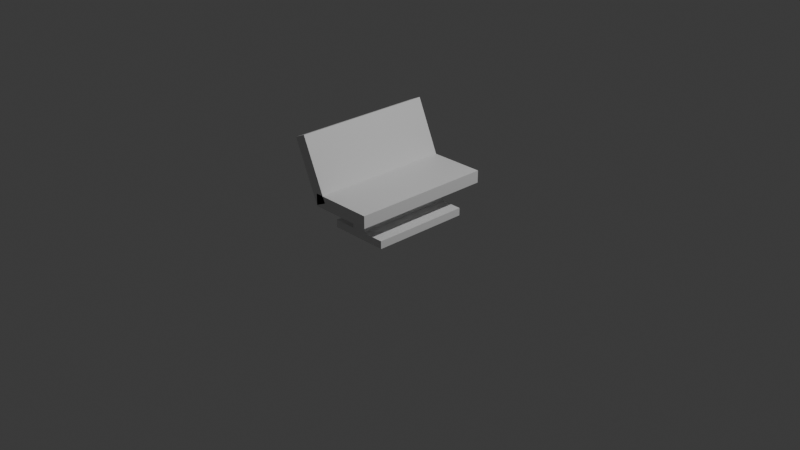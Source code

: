 # Source: bench.blend  (saved by Blender 4.5.88; exported with 4.5.12 LTS)
import bpy
from mathutils import Matrix  # noqa: F401  (used for matrix-valued properties, if any)

bpy.ops.wm.read_factory_settings(use_empty=True)
scene = bpy.context.scene
scene.name = 'Scene'

# ---- collections
col_collection = bpy.data.collections.new('Collection'); scene.collection.children.link(col_collection)

# ---- materials (node trees are filled in below, after node groups)
mat_material = bpy.data.materials.new('Material')
mat_material.alpha_threshold = 0.0
mat_material.roughness = 0.5
mat_material.line_color = (0.0, 0.0, 0.0, 1.0)
mat_material_002 = bpy.data.materials.new('Material.002')
mat_material_002.alpha_threshold = 0.0
mat_material_002.roughness = 0.5
mat_material_002.line_color = (0.0, 0.0, 0.0, 1.0)

# ---- material node trees
mat_material.use_nodes = True; mat_material.node_tree.nodes.clear()
_N = mat_material.node_tree.nodes; _L = mat_material.node_tree.links
n0 = _N.new('ShaderNodeOutputMaterial'); n0.name = 'Material Output'; n0.location = (200, 100)
n1 = _N.new('ShaderNodeBsdfPrincipled'); n1.name = 'Principled BSDF'; n1.location = (-200, 100)
n1.inputs[3].default_value = 1.45
_L.new(n1.outputs[0], n0.inputs[0])
n0.is_active_output = True
mat_material_002.use_nodes = True; mat_material_002.node_tree.nodes.clear()
_N = mat_material_002.node_tree.nodes; _L = mat_material_002.node_tree.links
n0 = _N.new('ShaderNodeOutputMaterial'); n0.name = 'Material Output'; n0.location = (200, 100)
n1 = _N.new('ShaderNodeBsdfPrincipled'); n1.name = 'Principled BSDF'; n1.location = (-200, 100)
n1.inputs[3].default_value = 1.45
_L.new(n1.outputs[0], n0.inputs[0])
n0.is_active_output = True

# ---- world
world_world = bpy.data.worlds.new('World'); scene.world = world_world
world_world.use_nodes = True; world_world.node_tree.nodes.clear()
_N = world_world.node_tree.nodes; _L = world_world.node_tree.links
n0 = _N.new('ShaderNodeOutputWorld'); n0.name = 'World Output'; n0.location = (200, 100)
n1 = _N.new('ShaderNodeBackground'); n1.name = 'Background'; n1.location = (-200, 100)
n1.inputs[0].default_value = (0.05088, 0.05088, 0.05088, 1.0)
_L.new(n1.outputs[0], n0.inputs[0])
n0.is_active_output = True
world_world.color = (0.05088, 0.05088, 0.05088)
world_world.sun_shadow_jitter_overblur = 0.0

# ---- cameras
cam_camera = bpy.data.cameras.new('Camera')
cam_camera.clip_end = 100.0
cam_camera.ortho_scale = 7.314

# ---- lights
light_light = bpy.data.lights.new('Light', 'POINT')
light_light.energy = 1000.0
light_light.shadow_soft_size = 0.1

# ---- meshes
me_cube = bpy.data.meshes.new('Cube')
me_cube.from_pydata([(1.0, 1.0, 1.0), (1.0, 1.0, -1.0), (1.0, -1.0, 1.0), (1.0, -1.0, -1.0), (-1.0, 1.0, 1.0), (-1.0, 1.0, -1.0), (-1.0, -1.0, 1.0), (-1.0, -1.0, -1.0), (-1.827, 1.0, 8.621), (-1.475, 1.0, 9.442), (-1.827, -1.0, 8.621), (-1.475, -1.0, 9.442), (-1.006, 1.0, -0.8243), (-0.6539, 1.0, -0.003357), (-1.006, -1.0, -0.8243), (-0.6539, -1.0, -0.003362), (0.0, 0.7005, -1.0), (0.0, -1.0, 1.0), (0.0, -0.7005, -1.0), (0.0, 1.0, 1.0), (-0.4853, 1.0, -1.0), (-0.4853, -1.0, 1.0), (-0.4853, -1.0, -1.0), (-0.4853, 1.0, 1.0), (0.5, -1.0, -1.0), (0.5, 1.0, 1.0), (0.5, 1.0, -1.0), (0.5, -1.0, 1.0), (0.25, 0.7005, -1.0), (0.25, -1.0, 1.0), (0.25, -0.7005, -1.0), (0.25, 1.0, 1.0), (-0.2426, -0.7005, -1.0), (-0.2426, 1.0, 1.0), (-0.2426, 0.7005, -1.0), (-0.2426, -1.0, 1.0), (0.25, 0.7005, -5.544), (0.0, 0.7005, -5.544), (-0.2426, -0.7005, -5.544), (0.0, -0.7005, -5.544), (0.25, -0.7005, -5.544), (-0.2426, 0.7005, -5.544), (0.25, 0.7005, -4.297), (0.0, 0.7005, -4.297), (-0.2426, 0.7005, -4.297), (-0.2426, -0.7005, -4.297), (0.25, -0.7005, -4.297), (0.0, -0.7005, -4.297), (-0.9536, 0.7005, -5.544), (-0.9536, -0.7005, -5.544), (-0.9536, 0.7005, -4.297), (-0.9536, -0.7005, -4.297), (0.9284, 0.7005, -4.297), (0.9284, 0.7005, -5.544), (0.9284, -0.7005, -5.544), (0.9284, -0.7005, -4.297)], [], [(23, 4, 6, 21), (22, 21, 6, 7), (7, 6, 4, 5), (26, 1, 3, 24), (1, 0, 2, 3), (26, 25, 0, 1), (8, 12, 14, 10), (11, 10, 14, 15), (15, 14, 12, 13), (13, 9, 11, 15), (9, 8, 10, 11), (13, 12, 8, 9), (38, 45, 51, 49), (31, 19, 17, 29), (5, 20, 22, 7), (5, 4, 23, 20), (22, 24, 27, 21), (33, 23, 21, 35), (0, 25, 27, 2), (3, 2, 27, 24), (28, 26, 24, 30), (43, 42, 36, 37), (25, 31, 29, 27), (20, 23, 25, 26), (19, 33, 35, 17), (20, 34, 32, 22), (41, 37, 39, 38), (37, 36, 40, 39), (44, 43, 37, 41), (40, 36, 53, 54), (46, 47, 39, 40), (47, 45, 38, 39), (18, 32, 45, 47), (30, 18, 47, 46), (28, 30, 46, 42), (34, 16, 43, 44), (16, 28, 42, 43), (32, 34, 44, 45), (51, 50, 48, 49), (45, 44, 50, 51), (44, 41, 48, 50), (41, 38, 49, 48), (52, 55, 54, 53), (36, 42, 52, 53), (42, 46, 55, 52), (46, 40, 54, 55), (26, 20, 34, 28), (22, 24, 30, 32)])
me_cube.polygons.foreach_set('material_index', [0, 0, 0, 0, 0, 0, 1, 1, 1, 1, 1, 1, 0, 0, 0, 0, 0, 0, 0, 0, 0, 0, 0, 0, 0, 0, 0, 0, 0, 0, 0, 0, 0, 0, 0, 0, 0, 0, 0, 0, 0, 0, 0, 0, 0, 0, 0, 0])
_uv = me_cube.uv_layers.new(name='UVMap')
_uv.uv.foreach_set('vector', [0.8107, 0.5, 0.875, 0.5, 0.875, 0.75, 0.8107, 0.75, 0.375, 0.9357, 0.625, 0.9357, 0.625, 1.0, 0.375, 1.0, 0.375, 0.0, 0.625, 0.0, 0.625, 0.25, 0.375, 0.25, 0.3125, 0.5, 0.375, 0.5, 0.375, 0.75, 0.3125, 0.75, 0.375, 0.5, 0.625, 0.5, 0.625, 0.75, 0.375, 0.75, 0.375, 0.4375, 0.625, 0.4375, 0.625, 0.5, 0.375, 0.5, 0.625, 0.5, 0.875, 0.5, 0.875, 0.75, 0.625, 0.75, 0.375, 0.75, 0.625, 0.75, 0.625, 1.0, 0.375, 1.0, 0.375, 0.0, 0.625, 0.0, 0.625, 0.25, 0.375, 0.25, 0.125, 0.5, 0.375, 0.5, 0.375, 0.75, 0.125, 0.75, 0.375, 0.5, 0.625, 0.5, 0.625, 0.75, 0.375, 0.75, 0.375, 0.25, 0.625, 0.25, 0.625, 0.5, 0.375, 0.5, 0.375, 0.9053, 0.375, 0.9053, 0.375, 0.9053, 0.375, 0.9053, 0.7188, 0.5, 0.75, 0.5, 0.75, 0.75, 0.7188, 0.75, 0.125, 0.5, 0.1893, 0.5, 0.1893, 0.75, 0.125, 0.75, 0.375, 0.25, 0.625, 0.25, 0.625, 0.3143, 0.375, 0.3143, 0.0, 0.0, 0.0, 0.0, 0.625, 0.8125, 0.625, 0.9357, 0.7803, 0.5, 0.8107, 0.5, 0.8107, 0.75, 0.7803, 0.75, 0.625, 0.5, 0.6875, 0.5, 0.6875, 0.75, 0.625, 0.75, 0.375, 0.75, 0.625, 0.75, 0.625, 0.8125, 0.375, 0.8125, 0.2812, 0.5, 0.3125, 0.5, 0.3125, 0.75, 0.2812, 0.75, 0.375, 0.375, 0.375, 0.4062, 0.375, 0.4062, 0.375, 0.375, 0.6875, 0.5, 0.7188, 0.5, 0.7188, 0.75, 0.6875, 0.75, 0.375, 0.3143, 0.625, 0.3143, 0.625, 0.4375, 0.375, 0.4375, 0.75, 0.5, 0.7803, 0.5, 0.7803, 0.75, 0.75, 0.75, 0.1893, 0.5, 0.2197, 0.5, 0.2197, 0.75, 0.1893, 0.75, 0.2197, 0.5, 0.25, 0.5, 0.25, 0.75, 0.2197, 0.75, 0.25, 0.5, 0.2812, 0.5, 0.2812, 0.75, 0.25, 0.75, 0.375, 0.3447, 0.375, 0.375, 0.375, 0.375, 0.375, 0.3447, 0.2812, 0.75, 0.2812, 0.5, 0.2812, 0.5, 0.2812, 0.75, 0.375, 0.8438, 0.375, 0.875, 0.375, 0.875, 0.375, 0.8438, 0.375, 0.875, 0.375, 0.9053, 0.375, 0.9053, 0.375, 0.875, 0.375, 0.875, 0.375, 0.9053, 0.375, 0.9053, 0.375, 0.875, 0.375, 0.8438, 0.375, 0.875, 0.375, 0.875, 0.375, 0.8438, 0.2812, 0.5, 0.2812, 0.75, 0.2812, 0.75, 0.2812, 0.5, 0.375, 0.3447, 0.375, 0.375, 0.375, 0.375, 0.375, 0.3447, 0.375, 0.375, 0.375, 0.4062, 0.375, 0.4062, 0.375, 0.375, 0.2197, 0.75, 0.2197, 0.5, 0.2197, 0.5, 0.2197, 0.75, 0.2197, 0.75, 0.2197, 0.5, 0.2197, 0.5, 0.2197, 0.75, 0.2197, 0.75, 0.2197, 0.5, 0.2197, 0.5, 0.2197, 0.75, 0.375, 0.3447, 0.375, 0.3447, 0.375, 0.3447, 0.375, 0.3447, 0.2197, 0.5, 0.2197, 0.75, 0.2197, 0.75, 0.2197, 0.5, 0.2812, 0.5, 0.2812, 0.75, 0.2812, 0.75, 0.2812, 0.5, 0.375, 0.4062, 0.375, 0.4062, 0.375, 0.4062, 0.375, 0.4062, 0.2812, 0.5, 0.2812, 0.75, 0.2812, 0.75, 0.2812, 0.5, 0.375, 0.8438, 0.375, 0.8438, 0.375, 0.8438, 0.375, 0.8438, 0.375, 0.4375, 0.375, 0.3143, 0.2197, 0.5, 0.375, 0.4062, 0.0, 0.0, 0.0, 0.0, 0.2812, 0.75, 0.375, 0.9053])
me_cube.materials.append(mat_material)
me_cube.materials.append(mat_material_002)
me_cube.use_mirror_vertex_groups = False
me_cube.update()

# ---- objects
ob_cube = bpy.data.objects.new('Cube', me_cube)
ob_light = bpy.data.objects.new('Light', light_light)
ob_camera = bpy.data.objects.new('Camera', cam_camera)

# ---- transforms, parenting, visibility, modifiers, constraints
ob_cube.location = (0.0, 0.0, 0.3428)
ob_cube.scale = (0.3472, 0.7757, 0.06703)
ob_cube.lock_rotations_4d = False
ob_cube.empty_display_type = 'ARROWS'
ob_cube.lineart.crease_threshold = 0.0
ob_light.location = (4.076, 1.005, 5.904)
ob_light.rotation_euler = (0.6503, 0.05522, 1.866)
ob_light.lock_rotations_4d = False
ob_light.empty_display_type = 'ARROWS'
ob_light.color = (0.0, 0.0, 0.0, 0.0)
ob_light.lineart.crease_threshold = 0.0
ob_camera.location = (7.359, -6.926, 4.958)
ob_camera.rotation_euler = (1.109, 0.0, 0.8149)
ob_camera.lock_rotations_4d = False
ob_camera.empty_display_type = 'ARROWS'
ob_camera.color = (0.0, 0.0, 0.0, 0.0)
ob_camera.display_type = 'WIRE'
ob_camera.lineart.crease_threshold = 0.0

# ---- collection membership
col_collection.objects.link(ob_cube)
col_collection.objects.link(ob_light)
col_collection.objects.link(ob_camera)

# ---- scene / render settings (as saved in the file)
scene.camera = ob_camera
scene.frame_start = 1; scene.frame_end = 250; scene.frame_set(1)
scene.render.engine = 'BLENDER_EEVEE_NEXT'
bpy.context.view_layer.update()
